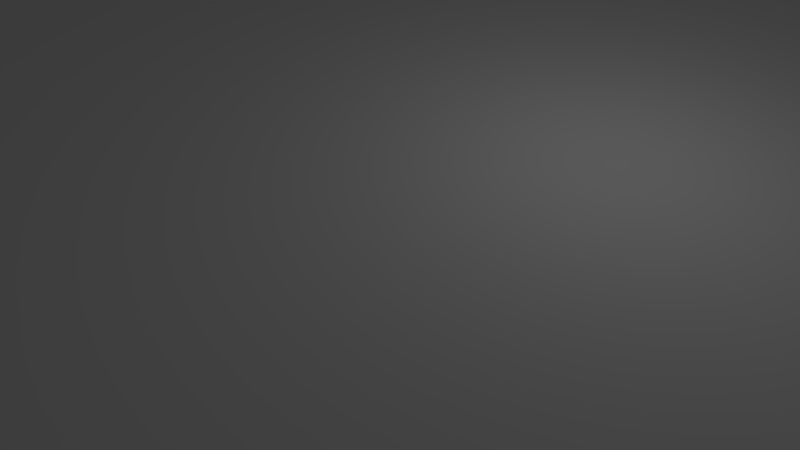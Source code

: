 # Source: Field.blend  (saved by Blender 2.79.0; exported with 4.5.12 LTS)
import bpy
from mathutils import Matrix  # noqa: F401  (used for matrix-valued properties, if any)

bpy.ops.wm.read_factory_settings(use_empty=True)
scene = bpy.context.scene
scene.name = 'Scene'

# ---- collections
col_collection_1 = bpy.data.collections.new('Collection 1'); scene.collection.children.link(col_collection_1)

# ---- world
world_world = bpy.data.worlds.new('World'); scene.world = world_world
world_world.color = (0.05088, 0.05088, 0.05088)
world_world.use_sun_shadow = False
world_world.sun_shadow_jitter_overblur = 0.0
world_world.cycles.sampling_method = 'MANUAL'

# ---- cameras
cam_camera = bpy.data.cameras.new('Camera')
cam_camera.clip_end = 100.0
cam_camera.lens = 35.0
cam_camera.sensor_width = 32.0
cam_camera.sensor_height = 18.0
cam_camera.ortho_scale = 7.314
cam_camera.dof.focus_distance = 0.0
cam_camera.dof.aperture_fstop = 128.0

# ---- lights
light_lamp = bpy.data.lights.new('Lamp', 'POINT')
light_lamp.transmission_factor = 0.0
light_lamp.cutoff_distance = 30.0
light_lamp.energy = 100.0
light_lamp.shadow_buffer_clip_start = 1.001
light_lamp.shadow_soft_size = 0.1
light_lamp.shadow_maximum_resolution = 0.006
light_lamp.use_absolute_resolution = True

# ---- meshes
me_plane = bpy.data.meshes.new('Plane')
me_plane.from_pydata([(-1.016, -1.016, 0.0), (1.016, -1.016, 0.0), (-1.016, 1.016, 0.0), (1.016, 1.016, 0.0), (-3.482, 2.662, 0.0), (-3.482, -1.665, 0.0), (3.482, -1.665, 0.0), (3.482, 2.662, 0.0)], [], [(3, 7, 4, 2), (0, 5, 6, 1), (1, 6, 7, 3), (2, 4, 5, 0), (2, 0, 1, 3)])
_uv = me_plane.uv_layers.new(name='UVMap')
_uv.uv.foreach_set('vector', [0.6459, 0.385, 0.9999, 0.6212, 7.881e-05, 0.6212, 0.3541, 0.385, 0.3541, 0.0932, 7.935e-05, 8.048e-05, 0.9999, 7.881e-05, 0.6459, 0.0932, 0.6459, 0.0932, 0.9999, 7.881e-05, 0.9999, 0.6212, 0.6459, 0.385, 0.3541, 0.385, 7.881e-05, 0.6212, 7.935e-05, 8.048e-05, 0.3541, 0.0932, 0.3541, 0.385, 0.3541, 0.0932, 0.6459, 0.0932, 0.6459, 0.385])
me_plane.use_remesh_preserve_volume = False
me_plane.use_remesh_preserve_attributes = False
me_plane.use_mirror_vertex_groups = False
me_plane.update()

# ---- objects
ob_plane = bpy.data.objects.new('Plane', me_plane)
ob_lamp = bpy.data.objects.new('Lamp', light_lamp)
ob_camera = bpy.data.objects.new('Camera', cam_camera)

# ---- transforms, parenting, visibility, modifiers, constraints
ob_plane.location = (0.0, 0.0, 0.0)
ob_plane.scale = (5.0, 5.0, 5.0)
ob_plane.lineart.crease_threshold = 0.0
ob_lamp.location = (4.076, 1.005, 5.904)
ob_lamp.rotation_euler = (0.6503, 0.05522, 1.866)
ob_lamp.lock_rotations_4d = False
ob_lamp.empty_display_type = 'ARROWS'
ob_lamp.color = (0.0, 0.0, 0.0, 0.0)
ob_lamp.lineart.crease_threshold = 0.0
ob_camera.location = (-1.331e-17, -12.86, 8.766)
ob_camera.rotation_euler = (0.9378, -3.79e-17, 3.259e-18)
ob_camera.lock_rotations_4d = False
ob_camera.empty_display_type = 'ARROWS'
ob_camera.color = (0.0, 0.0, 0.0, 0.0)
ob_camera.display_type = 'WIRE'
ob_camera.lineart.crease_threshold = 0.0

# ---- collection membership
col_collection_1.objects.link(ob_plane)
col_collection_1.objects.link(ob_lamp)
col_collection_1.objects.link(ob_camera)

# ---- scene / render settings (as saved in the file)
scene.camera = ob_camera
scene.frame_start = 1; scene.frame_end = 250; scene.frame_set(1)
scene.render.engine = 'BLENDER_EEVEE_NEXT'
scene.render.resolution_percentage = 50
scene.render.dither_intensity = 0.0
scene.cycles.use_denoising = False
scene.cycles.samples = 128
scene.cycles.sampling_pattern = 'TABULATED_SOBOL'
scene.cycles.use_adaptive_sampling = False
scene.cycles.use_light_tree = False
scene.cycles.blur_glossy = 0.0
scene.cycles.sample_clamp_indirect = 0.0
scene.view_settings.view_transform = 'Standard'
bpy.context.view_layer.update()
